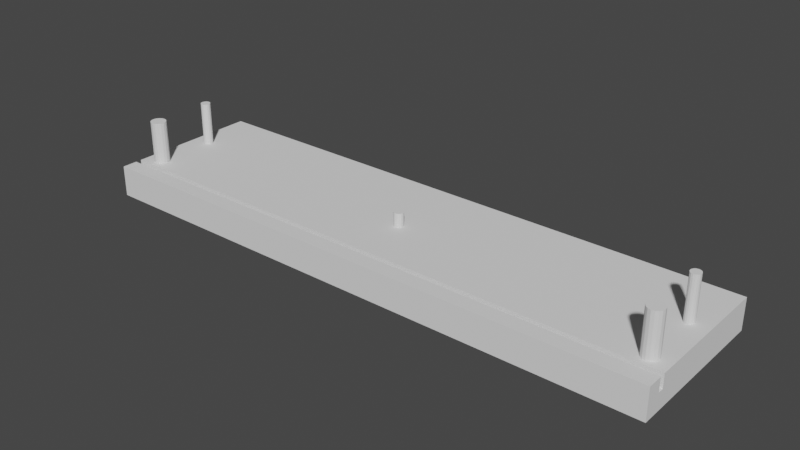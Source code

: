 # Source: drawerFront.blend  (saved by Blender 3.6.13; exported with 4.5.12 LTS)
import bpy
from mathutils import Matrix  # noqa: F401  (used for matrix-valued properties, if any)

bpy.ops.wm.read_factory_settings(use_empty=True)
scene = bpy.context.scene
scene.name = 'Scene'

# ---- collections
col_collection = bpy.data.collections.new('Collection'); scene.collection.children.link(col_collection)
col_holes = bpy.data.collections.new('Holes'); scene.collection.children.link(col_holes)

# ---- world
world_world = bpy.data.worlds.new('World'); scene.world = world_world
world_world.use_nodes = True; world_world.node_tree.nodes.clear()
_N = world_world.node_tree.nodes; _L = world_world.node_tree.links
n0 = _N.new('ShaderNodeOutputWorld'); n0.name = 'World Output'; n0.location = (300, 300)
n1 = _N.new('ShaderNodeBackground'); n1.name = 'Background'; n1.location = (10, 300)
n1.inputs[0].default_value = (0.05088, 0.05088, 0.05088, 1.0)
_L.new(n1.outputs[0], n0.inputs[0])
n0.is_active_output = True
world_world.color = (0.05088, 0.05088, 0.05088)
world_world.use_sun_shadow = False
world_world.sun_shadow_jitter_overblur = 0.0

# ---- meshes
me_cube_001 = bpy.data.meshes.new('Cube.001')
me_cube_001.from_pydata([(-0.15, -0.0405, -0.008), (-0.15, -0.0405, 0.008), (-0.15, 0.0405, -0.008), (-0.15, 0.0405, 0.008), (0.15, -0.0405, -0.008), (0.15, -0.0405, 0.008), (0.15, 0.0405, -0.008), (0.15, 0.0405, 0.008), (-0.15, -0.0295, -0.008), (-0.15, -0.0325, -0.008), (-0.15, -0.0325, 0.008), (-0.15, -0.0295, 0.008), (0.15, -0.0325, -0.008), (0.15, -0.0295, -0.008), (0.15, -0.0295, 0.008), (0.15, -0.0325, 0.008), (-0.15, -0.0405, 0.001), (-0.15, 0.0405, 0.001), (0.15, 0.0405, 0.001), (0.15, -0.0405, 0.001), (0.15, -0.0295, 0.001), (0.15, -0.0325, 0.001), (-0.15, -0.0325, 0.001), (-0.15, -0.0295, 0.001)], [], [(23, 11, 3, 17), (17, 3, 7, 18), (21, 15, 5, 19), (19, 5, 1, 16), (9, 12, 4, 0), (15, 10, 1, 5), (7, 3, 11, 14), (21, 22, 10, 15), (2, 6, 13, 8), (8, 13, 12, 9), (18, 7, 14, 20), (20, 23, 22, 21), (16, 1, 10, 22), (20, 14, 11, 23), (9, 22, 23, 8), (0, 16, 22, 9), (13, 20, 21, 12), (6, 18, 20, 13), (4, 19, 16, 0), (12, 21, 19, 4), (2, 17, 18, 6), (8, 23, 17, 2)])
_uv = me_cube_001.uv_layers.new(name='UVMap')
_uv.uv.foreach_set('vector', [0.5, 0.1667, 0.625, 0.1667, 0.625, 0.25, 0.5, 0.25, 0.5, 0.25, 0.625, 0.25, 0.625, 0.5, 0.5, 0.5, 0.5, 0.6667, 0.625, 0.6667, 0.625, 0.75, 0.5, 0.75, 0.5, 0.75, 0.625, 0.75, 0.625, 1.0, 0.5, 1.0, 0.125, 0.6667, 0.375, 0.6667, 0.375, 0.75, 0.125, 0.75, 0.625, 0.6667, 0.875, 0.6667, 0.875, 0.75, 0.625, 0.75, 0.625, 0.5, 0.875, 0.5, 0.875, 0.5833, 0.625, 0.5833, 0.5, 0.6667, 0.5, 0.08333, 0.875, 0.6667, 0.625, 0.6667, 0.125, 0.5, 0.375, 0.5, 0.375, 0.5833, 0.125, 0.5833, 0.125, 0.5833, 0.375, 0.5833, 0.375, 0.6667, 0.125, 0.6667, 0.5, 0.5, 0.625, 0.5, 0.625, 0.5833, 0.5, 0.5833, 0.5, 0.5833, 0.5, 0.1667, 0.5, 0.08333, 0.5, 0.6667, 0.5, 0.0, 0.625, 0.0, 0.625, 0.08333, 0.5, 0.08333, 0.5, 0.5833, 0.625, 0.5833, 0.875, 0.5833, 0.5, 0.1667, 0.375, 0.08333, 0.5, 0.08333, 0.5, 0.1667, 0.375, 0.1667, 0.375, 0.0, 0.5, 0.0, 0.5, 0.08333, 0.375, 0.08333, 0.375, 0.5833, 0.5, 0.5833, 0.5, 0.6667, 0.375, 0.6667, 0.375, 0.5, 0.5, 0.5, 0.5, 0.5833, 0.375, 0.5833, 0.375, 0.75, 0.5, 0.75, 0.5, 1.0, 0.375, 1.0, 0.375, 0.6667, 0.5, 0.6667, 0.5, 0.75, 0.375, 0.75, 0.375, 0.25, 0.5, 0.25, 0.5, 0.5, 0.375, 0.5, 0.375, 0.1667, 0.5, 0.1667, 0.5, 0.25, 0.375, 0.25])
me_cube_001.update()
me_cylinder = bpy.data.meshes.new('Cylinder')
me_cylinder.from_pydata([(0.0, 0.0025, -0.015), (0.0, 0.0025, 0.015), (0.0009567, 0.00231, -0.015), (0.0009567, 0.00231, 0.015), (0.001768, 0.001768, -0.015), (0.001768, 0.001768, 0.015), (0.00231, 0.0009567, -0.015), (0.00231, 0.0009567, 0.015), (0.0025, 0.0, -0.015), (0.0025, 0.0, 0.015), (0.00231, -0.0009567, -0.015), (0.00231, -0.0009567, 0.015), (0.001768, -0.001768, -0.015), (0.001768, -0.001768, 0.015), (0.0009567, -0.00231, -0.015), (0.0009567, -0.00231, 0.015), (0.0, -0.0025, -0.015), (0.0, -0.0025, 0.015), (-0.0009567, -0.00231, -0.015), (-0.0009567, -0.00231, 0.015), (-0.001768, -0.001768, -0.015), (-0.001768, -0.001768, 0.015), (-0.00231, -0.0009567, -0.015), (-0.00231, -0.0009567, 0.015), (-0.0025, 0.0, -0.015), (-0.0025, 0.0, 0.015), (-0.00231, 0.0009567, -0.015), (-0.00231, 0.0009567, 0.015), (-0.001768, 0.001768, -0.015), (-0.001768, 0.001768, 0.015), (-0.0009567, 0.00231, -0.015), (-0.0009567, 0.00231, 0.015)], [], [(0, 1, 3, 2), (2, 3, 5, 4), (4, 5, 7, 6), (6, 7, 9, 8), (8, 9, 11, 10), (10, 11, 13, 12), (12, 13, 15, 14), (14, 15, 17, 16), (16, 17, 19, 18), (18, 19, 21, 20), (20, 21, 23, 22), (22, 23, 25, 24), (24, 25, 27, 26), (26, 27, 29, 28), (3, 1, 31, 29, 27, 25, 23, 21, 19, 17, 15, 13, 11, 9, 7, 5), (28, 29, 31, 30), (30, 31, 1, 0), (0, 2, 4, 6, 8, 10, 12, 14, 16, 18, 20, 22, 24, 26, 28, 30)])
_uv = me_cylinder.uv_layers.new(name='UVMap')
_uv.uv.foreach_set('vector', [1.0, 0.5, 1.0, 1.0, 0.9375, 1.0, 0.9375, 0.5, 0.9375, 0.5, 0.9375, 1.0, 0.875, 1.0, 0.875, 0.5, 0.875, 0.5, 0.875, 1.0, 0.8125, 1.0, 0.8125, 0.5, 0.8125, 0.5, 0.8125, 1.0, 0.75, 1.0, 0.75, 0.5, 0.75, 0.5, 0.75, 1.0, 0.6875, 1.0, 0.6875, 0.5, 0.6875, 0.5, 0.6875, 1.0, 0.625, 1.0, 0.625, 0.5, 0.625, 0.5, 0.625, 1.0, 0.5625, 1.0, 0.5625, 0.5, 0.5625, 0.5, 0.5625, 1.0, 0.5, 1.0, 0.5, 0.5, 0.5, 0.5, 0.5, 1.0, 0.4375, 1.0, 0.4375, 0.5, 0.4375, 0.5, 0.4375, 1.0, 0.375, 1.0, 0.375, 0.5, 0.375, 0.5, 0.375, 1.0, 0.3125, 1.0, 0.3125, 0.5, 0.3125, 0.5, 0.3125, 1.0, 0.25, 1.0, 0.25, 0.5, 0.25, 0.5, 0.25, 1.0, 0.1875, 1.0, 0.1875, 0.5, 0.1875, 0.5, 0.1875, 1.0, 0.125, 1.0, 0.125, 0.5, 0.3418, 0.4717, 0.25, 0.49, 0.1582, 0.4717, 0.08029, 0.4197, 0.02827, 0.3418, 0.01, 0.25, 0.02827, 0.1582, 0.08029, 0.08029, 0.1582, 0.02827, 0.25, 0.01, 0.3418, 0.02827, 0.4197, 0.08029, 0.4717, 0.1582, 0.49, 0.25, 0.4717, 0.3418, 0.4197, 0.4197, 0.125, 0.5, 0.125, 1.0, 0.0625, 1.0, 0.0625, 0.5, 0.0625, 0.5, 0.0625, 1.0, 0.0, 1.0, 0.0, 0.5, 0.75, 0.49, 0.8418, 0.4717, 0.9197, 0.4197, 0.9717, 0.3418, 0.99, 0.25, 0.9717, 0.1582, 0.9197, 0.08029, 0.8418, 0.02827, 0.75, 0.01, 0.6582, 0.02827, 0.5803, 0.08029, 0.5283, 0.1582, 0.51, 0.25, 0.5283, 0.3418, 0.5803, 0.4197, 0.6582, 0.4717])
me_cylinder.update()
me_cylinder_004 = bpy.data.meshes.new('Cylinder.004')
me_cylinder_004.from_pydata([(0.0, 0.0025, -0.015), (0.0, 0.0025, 0.015), (0.0009567, 0.00231, -0.015), (0.0009567, 0.00231, 0.015), (0.001768, 0.001768, -0.015), (0.001768, 0.001768, 0.015), (0.00231, 0.0009567, -0.015), (0.00231, 0.0009567, 0.015), (0.0025, 0.0, -0.015), (0.0025, 0.0, 0.015), (0.00231, -0.0009567, -0.015), (0.00231, -0.0009567, 0.015), (0.001768, -0.001768, -0.015), (0.001768, -0.001768, 0.015), (0.0009567, -0.00231, -0.015), (0.0009567, -0.00231, 0.015), (0.0, -0.0025, -0.015), (0.0, -0.0025, 0.015), (-0.0009567, -0.00231, -0.015), (-0.0009567, -0.00231, 0.015), (-0.001768, -0.001768, -0.015), (-0.001768, -0.001768, 0.015), (-0.00231, -0.0009567, -0.015), (-0.00231, -0.0009567, 0.015), (-0.0025, 0.0, -0.015), (-0.0025, 0.0, 0.015), (-0.00231, 0.0009567, -0.015), (-0.00231, 0.0009567, 0.015), (-0.001768, 0.001768, -0.015), (-0.001768, 0.001768, 0.015), (-0.0009567, 0.00231, -0.015), (-0.0009567, 0.00231, 0.015)], [], [(0, 1, 3, 2), (2, 3, 5, 4), (4, 5, 7, 6), (6, 7, 9, 8), (8, 9, 11, 10), (10, 11, 13, 12), (12, 13, 15, 14), (14, 15, 17, 16), (16, 17, 19, 18), (18, 19, 21, 20), (20, 21, 23, 22), (22, 23, 25, 24), (24, 25, 27, 26), (26, 27, 29, 28), (3, 1, 31, 29, 27, 25, 23, 21, 19, 17, 15, 13, 11, 9, 7, 5), (28, 29, 31, 30), (30, 31, 1, 0), (0, 2, 4, 6, 8, 10, 12, 14, 16, 18, 20, 22, 24, 26, 28, 30)])
_uv = me_cylinder_004.uv_layers.new(name='UVMap')
_uv.uv.foreach_set('vector', [1.0, 0.5, 1.0, 1.0, 0.9375, 1.0, 0.9375, 0.5, 0.9375, 0.5, 0.9375, 1.0, 0.875, 1.0, 0.875, 0.5, 0.875, 0.5, 0.875, 1.0, 0.8125, 1.0, 0.8125, 0.5, 0.8125, 0.5, 0.8125, 1.0, 0.75, 1.0, 0.75, 0.5, 0.75, 0.5, 0.75, 1.0, 0.6875, 1.0, 0.6875, 0.5, 0.6875, 0.5, 0.6875, 1.0, 0.625, 1.0, 0.625, 0.5, 0.625, 0.5, 0.625, 1.0, 0.5625, 1.0, 0.5625, 0.5, 0.5625, 0.5, 0.5625, 1.0, 0.5, 1.0, 0.5, 0.5, 0.5, 0.5, 0.5, 1.0, 0.4375, 1.0, 0.4375, 0.5, 0.4375, 0.5, 0.4375, 1.0, 0.375, 1.0, 0.375, 0.5, 0.375, 0.5, 0.375, 1.0, 0.3125, 1.0, 0.3125, 0.5, 0.3125, 0.5, 0.3125, 1.0, 0.25, 1.0, 0.25, 0.5, 0.25, 0.5, 0.25, 1.0, 0.1875, 1.0, 0.1875, 0.5, 0.1875, 0.5, 0.1875, 1.0, 0.125, 1.0, 0.125, 0.5, 0.3418, 0.4717, 0.25, 0.49, 0.1582, 0.4717, 0.08029, 0.4197, 0.02827, 0.3418, 0.01, 0.25, 0.02827, 0.1582, 0.08029, 0.08029, 0.1582, 0.02827, 0.25, 0.01, 0.3418, 0.02827, 0.4197, 0.08029, 0.4717, 0.1582, 0.49, 0.25, 0.4717, 0.3418, 0.4197, 0.4197, 0.125, 0.5, 0.125, 1.0, 0.0625, 1.0, 0.0625, 0.5, 0.0625, 0.5, 0.0625, 1.0, 0.0, 1.0, 0.0, 0.5, 0.75, 0.49, 0.8418, 0.4717, 0.9197, 0.4197, 0.9717, 0.3418, 0.99, 0.25, 0.9717, 0.1582, 0.9197, 0.08029, 0.8418, 0.02827, 0.75, 0.01, 0.6582, 0.02827, 0.5803, 0.08029, 0.5283, 0.1582, 0.51, 0.25, 0.5283, 0.3418, 0.5803, 0.4197, 0.6582, 0.4717])
me_cylinder_004.update()
me_cylinder_005 = bpy.data.meshes.new('Cylinder.005')
me_cylinder_005.from_pydata([(0.0, 0.0025, -0.015), (0.0, 0.0025, 0.015), (0.0009567, 0.00231, -0.015), (0.0009567, 0.00231, 0.015), (0.001768, 0.001768, -0.015), (0.001768, 0.001768, 0.015), (0.00231, 0.0009567, -0.015), (0.00231, 0.0009567, 0.015), (0.0025, 0.0, -0.015), (0.0025, 0.0, 0.015), (0.00231, -0.0009567, -0.015), (0.00231, -0.0009567, 0.015), (0.001768, -0.001768, -0.015), (0.001768, -0.001768, 0.015), (0.0009567, -0.00231, -0.015), (0.0009567, -0.00231, 0.015), (0.0, -0.0025, -0.015), (0.0, -0.0025, 0.015), (-0.0009567, -0.00231, -0.015), (-0.0009567, -0.00231, 0.015), (-0.001768, -0.001768, -0.015), (-0.001768, -0.001768, 0.015), (-0.00231, -0.0009567, -0.015), (-0.00231, -0.0009567, 0.015), (-0.0025, 0.0, -0.015), (-0.0025, 0.0, 0.015), (-0.00231, 0.0009567, -0.015), (-0.00231, 0.0009567, 0.015), (-0.001768, 0.001768, -0.015), (-0.001768, 0.001768, 0.015), (-0.0009567, 0.00231, -0.015), (-0.0009567, 0.00231, 0.015)], [], [(0, 1, 3, 2), (2, 3, 5, 4), (4, 5, 7, 6), (6, 7, 9, 8), (8, 9, 11, 10), (10, 11, 13, 12), (12, 13, 15, 14), (14, 15, 17, 16), (16, 17, 19, 18), (18, 19, 21, 20), (20, 21, 23, 22), (22, 23, 25, 24), (24, 25, 27, 26), (26, 27, 29, 28), (3, 1, 31, 29, 27, 25, 23, 21, 19, 17, 15, 13, 11, 9, 7, 5), (28, 29, 31, 30), (30, 31, 1, 0), (0, 2, 4, 6, 8, 10, 12, 14, 16, 18, 20, 22, 24, 26, 28, 30)])
_uv = me_cylinder_005.uv_layers.new(name='UVMap')
_uv.uv.foreach_set('vector', [1.0, 0.5, 1.0, 1.0, 0.9375, 1.0, 0.9375, 0.5, 0.9375, 0.5, 0.9375, 1.0, 0.875, 1.0, 0.875, 0.5, 0.875, 0.5, 0.875, 1.0, 0.8125, 1.0, 0.8125, 0.5, 0.8125, 0.5, 0.8125, 1.0, 0.75, 1.0, 0.75, 0.5, 0.75, 0.5, 0.75, 1.0, 0.6875, 1.0, 0.6875, 0.5, 0.6875, 0.5, 0.6875, 1.0, 0.625, 1.0, 0.625, 0.5, 0.625, 0.5, 0.625, 1.0, 0.5625, 1.0, 0.5625, 0.5, 0.5625, 0.5, 0.5625, 1.0, 0.5, 1.0, 0.5, 0.5, 0.5, 0.5, 0.5, 1.0, 0.4375, 1.0, 0.4375, 0.5, 0.4375, 0.5, 0.4375, 1.0, 0.375, 1.0, 0.375, 0.5, 0.375, 0.5, 0.375, 1.0, 0.3125, 1.0, 0.3125, 0.5, 0.3125, 0.5, 0.3125, 1.0, 0.25, 1.0, 0.25, 0.5, 0.25, 0.5, 0.25, 1.0, 0.1875, 1.0, 0.1875, 0.5, 0.1875, 0.5, 0.1875, 1.0, 0.125, 1.0, 0.125, 0.5, 0.3418, 0.4717, 0.25, 0.49, 0.1582, 0.4717, 0.08029, 0.4197, 0.02827, 0.3418, 0.01, 0.25, 0.02827, 0.1582, 0.08029, 0.08029, 0.1582, 0.02827, 0.25, 0.01, 0.3418, 0.02827, 0.4197, 0.08029, 0.4717, 0.1582, 0.49, 0.25, 0.4717, 0.3418, 0.4197, 0.4197, 0.125, 0.5, 0.125, 1.0, 0.0625, 1.0, 0.0625, 0.5, 0.0625, 0.5, 0.0625, 1.0, 0.0, 1.0, 0.0, 0.5, 0.75, 0.49, 0.8418, 0.4717, 0.9197, 0.4197, 0.9717, 0.3418, 0.99, 0.25, 0.9717, 0.1582, 0.9197, 0.08029, 0.8418, 0.02827, 0.75, 0.01, 0.6582, 0.02827, 0.5803, 0.08029, 0.5283, 0.1582, 0.51, 0.25, 0.5283, 0.3418, 0.5803, 0.4197, 0.6582, 0.4717])
me_cylinder_005.update()
me_cylinder_006 = bpy.data.meshes.new('Cylinder.006')
me_cylinder_006.from_pydata([(0.0, 0.004, -0.015), (0.0, 0.004, 0.015), (0.001531, 0.003696, -0.015), (0.001531, 0.003696, 0.015), (0.002828, 0.002828, -0.015), (0.002828, 0.002828, 0.015), (0.003696, 0.001531, -0.015), (0.003696, 0.001531, 0.015), (0.004, 0.0, -0.015), (0.004, 0.0, 0.015), (0.003696, -0.001531, -0.015), (0.003696, -0.001531, 0.015), (0.002828, -0.002828, -0.015), (0.002828, -0.002828, 0.015), (0.001531, -0.003696, -0.015), (0.001531, -0.003696, 0.015), (0.0, -0.004, -0.015), (0.0, -0.004, 0.015), (-0.001531, -0.003696, -0.015), (-0.001531, -0.003696, 0.015), (-0.002828, -0.002828, -0.015), (-0.002828, -0.002828, 0.015), (-0.003696, -0.001531, -0.015), (-0.003696, -0.001531, 0.015), (-0.004, 0.0, -0.015), (-0.004, 0.0, 0.015), (-0.003696, 0.001531, -0.015), (-0.003696, 0.001531, 0.015), (-0.002828, 0.002828, -0.015), (-0.002828, 0.002828, 0.015), (-0.001531, 0.003696, -0.015), (-0.001531, 0.003696, 0.015)], [], [(0, 1, 3, 2), (2, 3, 5, 4), (4, 5, 7, 6), (6, 7, 9, 8), (8, 9, 11, 10), (10, 11, 13, 12), (12, 13, 15, 14), (14, 15, 17, 16), (16, 17, 19, 18), (18, 19, 21, 20), (20, 21, 23, 22), (22, 23, 25, 24), (24, 25, 27, 26), (26, 27, 29, 28), (3, 1, 31, 29, 27, 25, 23, 21, 19, 17, 15, 13, 11, 9, 7, 5), (28, 29, 31, 30), (30, 31, 1, 0), (0, 2, 4, 6, 8, 10, 12, 14, 16, 18, 20, 22, 24, 26, 28, 30)])
_uv = me_cylinder_006.uv_layers.new(name='UVMap')
_uv.uv.foreach_set('vector', [1.0, 0.5, 1.0, 1.0, 0.9375, 1.0, 0.9375, 0.5, 0.9375, 0.5, 0.9375, 1.0, 0.875, 1.0, 0.875, 0.5, 0.875, 0.5, 0.875, 1.0, 0.8125, 1.0, 0.8125, 0.5, 0.8125, 0.5, 0.8125, 1.0, 0.75, 1.0, 0.75, 0.5, 0.75, 0.5, 0.75, 1.0, 0.6875, 1.0, 0.6875, 0.5, 0.6875, 0.5, 0.6875, 1.0, 0.625, 1.0, 0.625, 0.5, 0.625, 0.5, 0.625, 1.0, 0.5625, 1.0, 0.5625, 0.5, 0.5625, 0.5, 0.5625, 1.0, 0.5, 1.0, 0.5, 0.5, 0.5, 0.5, 0.5, 1.0, 0.4375, 1.0, 0.4375, 0.5, 0.4375, 0.5, 0.4375, 1.0, 0.375, 1.0, 0.375, 0.5, 0.375, 0.5, 0.375, 1.0, 0.3125, 1.0, 0.3125, 0.5, 0.3125, 0.5, 0.3125, 1.0, 0.25, 1.0, 0.25, 0.5, 0.25, 0.5, 0.25, 1.0, 0.1875, 1.0, 0.1875, 0.5, 0.1875, 0.5, 0.1875, 1.0, 0.125, 1.0, 0.125, 0.5, 0.3418, 0.4717, 0.25, 0.49, 0.1582, 0.4717, 0.08029, 0.4197, 0.02827, 0.3418, 0.01, 0.25, 0.02827, 0.1582, 0.08029, 0.08029, 0.1582, 0.02827, 0.25, 0.01, 0.3418, 0.02827, 0.4197, 0.08029, 0.4717, 0.1582, 0.49, 0.25, 0.4717, 0.3418, 0.4197, 0.4197, 0.125, 0.5, 0.125, 1.0, 0.0625, 1.0, 0.0625, 0.5, 0.0625, 0.5, 0.0625, 1.0, 0.0, 1.0, 0.0, 0.5, 0.75, 0.49, 0.8418, 0.4717, 0.9197, 0.4197, 0.9717, 0.3418, 0.99, 0.25, 0.9717, 0.1582, 0.9197, 0.08029, 0.8418, 0.02827, 0.75, 0.01, 0.6582, 0.02827, 0.5803, 0.08029, 0.5283, 0.1582, 0.51, 0.25, 0.5283, 0.3418, 0.5803, 0.4197, 0.6582, 0.4717])
me_cylinder_006.update()
me_cylinder_007 = bpy.data.meshes.new('Cylinder.007')
me_cylinder_007.from_pydata([(0.0, 0.004, -0.015), (0.0, 0.004, 0.015), (0.001531, 0.003696, -0.015), (0.001531, 0.003696, 0.015), (0.002828, 0.002828, -0.015), (0.002828, 0.002828, 0.015), (0.003696, 0.001531, -0.015), (0.003696, 0.001531, 0.015), (0.004, 0.0, -0.015), (0.004, 0.0, 0.015), (0.003696, -0.001531, -0.015), (0.003696, -0.001531, 0.015), (0.002828, -0.002828, -0.015), (0.002828, -0.002828, 0.015), (0.001531, -0.003696, -0.015), (0.001531, -0.003696, 0.015), (0.0, -0.004, -0.015), (0.0, -0.004, 0.015), (-0.001531, -0.003696, -0.015), (-0.001531, -0.003696, 0.015), (-0.002828, -0.002828, -0.015), (-0.002828, -0.002828, 0.015), (-0.003696, -0.001531, -0.015), (-0.003696, -0.001531, 0.015), (-0.004, 0.0, -0.015), (-0.004, 0.0, 0.015), (-0.003696, 0.001531, -0.015), (-0.003696, 0.001531, 0.015), (-0.002828, 0.002828, -0.015), (-0.002828, 0.002828, 0.015), (-0.001531, 0.003696, -0.015), (-0.001531, 0.003696, 0.015)], [], [(0, 1, 3, 2), (2, 3, 5, 4), (4, 5, 7, 6), (6, 7, 9, 8), (8, 9, 11, 10), (10, 11, 13, 12), (12, 13, 15, 14), (14, 15, 17, 16), (16, 17, 19, 18), (18, 19, 21, 20), (20, 21, 23, 22), (22, 23, 25, 24), (24, 25, 27, 26), (26, 27, 29, 28), (3, 1, 31, 29, 27, 25, 23, 21, 19, 17, 15, 13, 11, 9, 7, 5), (28, 29, 31, 30), (30, 31, 1, 0), (0, 2, 4, 6, 8, 10, 12, 14, 16, 18, 20, 22, 24, 26, 28, 30)])
_uv = me_cylinder_007.uv_layers.new(name='UVMap')
_uv.uv.foreach_set('vector', [1.0, 0.5, 1.0, 1.0, 0.9375, 1.0, 0.9375, 0.5, 0.9375, 0.5, 0.9375, 1.0, 0.875, 1.0, 0.875, 0.5, 0.875, 0.5, 0.875, 1.0, 0.8125, 1.0, 0.8125, 0.5, 0.8125, 0.5, 0.8125, 1.0, 0.75, 1.0, 0.75, 0.5, 0.75, 0.5, 0.75, 1.0, 0.6875, 1.0, 0.6875, 0.5, 0.6875, 0.5, 0.6875, 1.0, 0.625, 1.0, 0.625, 0.5, 0.625, 0.5, 0.625, 1.0, 0.5625, 1.0, 0.5625, 0.5, 0.5625, 0.5, 0.5625, 1.0, 0.5, 1.0, 0.5, 0.5, 0.5, 0.5, 0.5, 1.0, 0.4375, 1.0, 0.4375, 0.5, 0.4375, 0.5, 0.4375, 1.0, 0.375, 1.0, 0.375, 0.5, 0.375, 0.5, 0.375, 1.0, 0.3125, 1.0, 0.3125, 0.5, 0.3125, 0.5, 0.3125, 1.0, 0.25, 1.0, 0.25, 0.5, 0.25, 0.5, 0.25, 1.0, 0.1875, 1.0, 0.1875, 0.5, 0.1875, 0.5, 0.1875, 1.0, 0.125, 1.0, 0.125, 0.5, 0.3418, 0.4717, 0.25, 0.49, 0.1582, 0.4717, 0.08029, 0.4197, 0.02827, 0.3418, 0.01, 0.25, 0.02827, 0.1582, 0.08029, 0.08029, 0.1582, 0.02827, 0.25, 0.01, 0.3418, 0.02827, 0.4197, 0.08029, 0.4717, 0.1582, 0.49, 0.25, 0.4717, 0.3418, 0.4197, 0.4197, 0.125, 0.5, 0.125, 1.0, 0.0625, 1.0, 0.0625, 0.5, 0.0625, 0.5, 0.0625, 1.0, 0.0, 1.0, 0.0, 0.5, 0.75, 0.49, 0.8418, 0.4717, 0.9197, 0.4197, 0.9717, 0.3418, 0.99, 0.25, 0.9717, 0.1582, 0.9197, 0.08029, 0.8418, 0.02827, 0.75, 0.01, 0.6582, 0.02827, 0.5803, 0.08029, 0.5283, 0.1582, 0.51, 0.25, 0.5283, 0.3418, 0.5803, 0.4197, 0.6582, 0.4717])
me_cylinder_007.update()

# ---- objects
ob_cube = bpy.data.objects.new('Cube', me_cube_001)
ob_cylinder = bpy.data.objects.new('Cylinder', me_cylinder)
ob_cylinder_001 = bpy.data.objects.new('Cylinder.001', me_cylinder_004)
ob_cylinder_002 = bpy.data.objects.new('Cylinder.002', me_cylinder_005)
ob_cylinder_003 = bpy.data.objects.new('Cylinder.003', me_cylinder_006)
ob_cylinder_007 = bpy.data.objects.new('Cylinder.007', me_cylinder_007)

# ---- transforms, parenting, visibility, modifiers, constraints
ob_cube.location = (0.0, 0.0, 0.0)
_m = ob_cube.modifiers.new('Boolean', 'BOOLEAN')
_m.collection = col_holes
_m.operand_type = 'COLLECTION'
ob_cylinder.location = (0.0, -0.001, 0.0)
ob_cylinder_001.location = (0.1405, 0.0085, 0.01546)
ob_cylinder_002.location = (-0.1405, 0.0085, 0.01546)
ob_cylinder_003.location = (-0.1405, -0.023, 0.015)
ob_cylinder_007.location = (0.1405, -0.023, 0.015)

# ---- collection membership
col_collection.objects.link(ob_cube)
col_holes.objects.link(ob_cylinder)
col_holes.objects.link(ob_cylinder_001)
col_holes.objects.link(ob_cylinder_002)
col_holes.objects.link(ob_cylinder_003)
col_holes.objects.link(ob_cylinder_007)

# ---- scene / render settings (as saved in the file)
scene.frame_start = 1; scene.frame_end = 250; scene.frame_set(1)
scene.render.engine = 'BLENDER_EEVEE_NEXT'
scene.cycles.sampling_pattern = 'TABULATED_SOBOL'
scene.view_settings.view_transform = 'Filmic'
bpy.context.view_layer.update()

# ---- added for rendering (the .blend has no active camera and no usable light): camera, sun
cam_auto = bpy.data.cameras.new('AutoCamera')
cam_auto.lens = 50.0
cam_auto.sensor_width = 36.0
cam_auto.clip_end = 1000.0
ob_auto_camera = bpy.data.objects.new('AutoCamera', cam_auto)
scene.collection.objects.link(ob_auto_camera)
ob_auto_camera.location = (0.290567, -0.348681, 0.240185)
ob_auto_camera.rotation_euler = (1.09748, -7.21219e-08, 0.694738)
scene.camera = ob_auto_camera
light_auto_sun = bpy.data.lights.new('AutoSun', 'SUN')
light_auto_sun.energy = 3.0
light_auto_sun.angle = 0.0523599
ob_auto_sun = bpy.data.objects.new('AutoSun', light_auto_sun)
scene.collection.objects.link(ob_auto_sun)
ob_auto_sun.rotation_euler = (0.872665, 0.174533, 0.523599)
bpy.context.view_layer.update()
